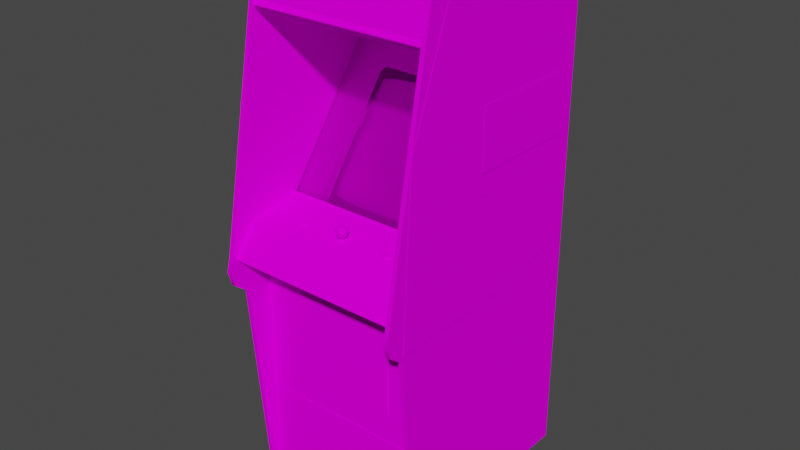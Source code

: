 # Source: bnj.blend  (saved by Blender 2.93.20; exported with 4.5.12 LTS)
import bpy
from mathutils import Matrix  # noqa: F401  (used for matrix-valued properties, if any)

bpy.ops.wm.read_factory_settings(use_empty=True)
scene = bpy.context.scene
scene.name = 'Scene'

# ---- images (referenced by path relative to the original .blend; pixels are not part of the script)
import os
ASSET_DIR = os.environ.get("B2B_ASSET_DIR", "")  # directory of the original .blend (textures are referenced by path, not embedded)
HERE = os.path.dirname(os.path.abspath(__file__))  # packed textures are extracted next to this script under _unpacked/

def load_image(name, relpath, width, height, colorspace="sRGB"):
    """Load a texture the original file referenced (path relative to the .blend, or extracted next to this script)."""
    p = next((c for c in (os.path.join(HERE, relpath), os.path.join(ASSET_DIR, relpath)) if relpath and os.path.exists(c)), "")
    if p:
        img = bpy.data.images.load(p, check_existing=True)
        img.name = name
    else:  # same state as the original file: an image datablock whose file is absent (Cycles renders it pink)
        img = bpy.data.images.new(name, width, height)
        img.source = "FILE"
        img.filepath = "//" + (relpath or name)
    img.colorspace_settings.name = colorspace
    return img
img_bnjmarqueemap_tiff = load_image('bnjmarqueemap.TIFF', 'bnjmarqueemap.TIFF', 1024, 1024, 'sRGB')
img_bnjsnapmap_tiff = load_image('bnjsnapmap.TIFF', 'bnjsnapmap.TIFF', 1024, 1024, 'sRGB')
img_bnjglassblackmap_tiff = load_image('bnjglassblackmap.TIFF', 'bnjglassblackmap.TIFF', 1024, 1024, 'sRGB')
img_bnjall_tiff = load_image('bnjall.TIFF', 'bnjall.TIFF', 1024, 1024, 'sRGB')
img_bnjlogomap_tiff = load_image('bnjlogomap.TIFF', 'bnjlogomap.TIFF', 1024, 1024, 'sRGB')

# ---- materials (node trees are filled in below, after node groups)
mat_bnjmarquee = bpy.data.materials.new('bnjmarquee')
mat_bnjmarquee.use_transparent_shadow = False
mat_bnjmarquee.roughness = 0.8807
mat_bnjmarquee.specular_intensity = 0.0
mat_bnjsnap = bpy.data.materials.new('bnjsnap')
mat_bnjsnap.use_transparent_shadow = False
mat_bnjsnap.roughness = 0.8807
mat_bnjsnap.specular_intensity = 0.0
mat_bnjglass = bpy.data.materials.new('bnjglass')
mat_bnjglass.use_transparent_shadow = False
mat_bnjglass.roughness = 0.8807
mat_bnjglass.specular_intensity = 0.0
mat_bnjall = bpy.data.materials.new('bnjall')
mat_bnjall.use_transparent_shadow = False
mat_bnjall.roughness = 0.8807
mat_bnjall.specular_intensity = 0.0
mat_bnjlogo = bpy.data.materials.new('bnjlogo')
mat_bnjlogo.use_transparent_shadow = False
mat_bnjlogo.roughness = 0.8807
mat_bnjlogo.specular_intensity = 0.0

# ---- node groups
ng_auto_smooth = bpy.data.node_groups.new('Auto Smooth', 'GeometryNodeTree')
_s = ng_auto_smooth.interface.new_socket(name='Geometry', in_out='OUTPUT', socket_type='NodeSocketGeometry')
_s = ng_auto_smooth.interface.new_socket(name='Geometry', in_out='INPUT', socket_type='NodeSocketGeometry')
_s = ng_auto_smooth.interface.new_socket(name='Angle', in_out='INPUT', socket_type='NodeSocketFloat')
_s.subtype = 'ANGLE'
_s.min_value = 0.0
_s.max_value = 3.142
ng_auto_smooth.is_modifier = True
_N = ng_auto_smooth.nodes; _L = ng_auto_smooth.links
n0 = _N.new('NodeGroupOutput'); n0.name = 'Group Output'; n0.location = (480, -100)
n1 = _N.new('NodeGroupInput'); n1.name = 'Group Input'; n1.location = (-420, -300)
n2 = _N.new('NodeGroupInput'); n2.name = 'Group Input.001'; n2.location = (-60, -100)
n3 = _N.new('GeometryNodeSetShadeSmooth'); n3.name = 'Set Shade Smooth'; n3.location = (120, -100)
n3.domain = 'EDGE'
n4 = _N.new('GeometryNodeSetShadeSmooth'); n4.name = 'Set Shade Smooth.001'; n4.location = (300, -100)
n5 = _N.new('GeometryNodeInputMeshEdgeAngle'); n5.name = 'Edge Angle'; n5.location = (-420, -220)
n6 = _N.new('GeometryNodeInputEdgeSmooth'); n6.name = 'Is Edge Smooth'; n6.location = (-60, -160)
n7 = _N.new('GeometryNodeInputShadeSmooth'); n7.name = 'Is Face Smooth'; n7.location = (-240, -340)
n8 = _N.new('FunctionNodeBooleanMath'); n8.name = 'Boolean Math'; n8.location = (-60, -220)
n9 = _N.new('FunctionNodeCompare'); n9.name = 'Compare'; n9.location = (-240, -180)
n9.operation = 'LESS_EQUAL'
_L.new(n5.outputs[0], n9.inputs[0])
_L.new(n4.outputs[0], n0.inputs[0])
_L.new(n1.outputs[1], n9.inputs[1])
_L.new(n9.outputs[0], n8.inputs[0])
_L.new(n7.outputs[0], n8.inputs[1])
_L.new(n2.outputs[0], n3.inputs[0])
_L.new(n6.outputs[0], n3.inputs[1])
_L.new(n3.outputs[0], n4.inputs[0])
_L.new(n8.outputs[0], n3.inputs[2])
n0.is_active_output = True

# ---- material node trees
mat_bnjmarquee.use_nodes = True; mat_bnjmarquee.node_tree.nodes.clear()
_N = mat_bnjmarquee.node_tree.nodes; _L = mat_bnjmarquee.node_tree.links
n0 = _N.new('ShaderNodeBsdfPrincipled'); n0.name = 'Principled BSDF'; n0.location = (10, 300)
n0.distribution = 'GGX'
n0.subsurface_method = 'BURLEY'
n0.inputs[2].default_value = 0.8807
n0.inputs[3].default_value = 1.45
n0.inputs[13].default_value = 0.0
n0.inputs[27].default_value = (0.0, 0.0, 0.0, 1.0)
n0.inputs[28].default_value = 1.0
n1 = _N.new('ShaderNodeOutputMaterial'); n1.name = 'Material Output'; n1.location = (300, 300)
n2 = _N.new('ShaderNodeTexImage'); n2.name = 'Image Texture'; n2.location = (-300, 600)
n2.image = img_bnjmarqueemap_tiff
_L.new(n0.outputs[0], n1.inputs[0])
_L.new(n2.outputs[0], n0.inputs[0])
n1.is_active_output = True
mat_bnjsnap.use_nodes = True; mat_bnjsnap.node_tree.nodes.clear()
_N = mat_bnjsnap.node_tree.nodes; _L = mat_bnjsnap.node_tree.links
n0 = _N.new('ShaderNodeBsdfPrincipled'); n0.name = 'Principled BSDF'; n0.location = (10, 300)
n0.distribution = 'GGX'
n0.subsurface_method = 'BURLEY'
n0.inputs[2].default_value = 0.8807
n0.inputs[3].default_value = 1.45
n0.inputs[13].default_value = 0.0
n0.inputs[27].default_value = (0.0, 0.0, 0.0, 1.0)
n0.inputs[28].default_value = 1.0
n1 = _N.new('ShaderNodeOutputMaterial'); n1.name = 'Material Output'; n1.location = (300, 300)
n2 = _N.new('ShaderNodeTexImage'); n2.name = 'Image Texture'; n2.location = (-300, 600)
n2.image = img_bnjsnapmap_tiff
_L.new(n0.outputs[0], n1.inputs[0])
_L.new(n2.outputs[0], n0.inputs[0])
n1.is_active_output = True
mat_bnjglass.use_nodes = True; mat_bnjglass.node_tree.nodes.clear()
_N = mat_bnjglass.node_tree.nodes; _L = mat_bnjglass.node_tree.links
n0 = _N.new('ShaderNodeBsdfPrincipled'); n0.name = 'Principled BSDF'; n0.location = (10, 300)
n0.distribution = 'GGX'
n0.subsurface_method = 'BURLEY'
n0.inputs[2].default_value = 0.8807
n0.inputs[3].default_value = 1.45
n0.inputs[4].default_value = 0.2
n0.inputs[13].default_value = 0.0
n0.inputs[27].default_value = (0.0, 0.0, 0.0, 1.0)
n0.inputs[28].default_value = 1.0
n1 = _N.new('ShaderNodeOutputMaterial'); n1.name = 'Material Output'; n1.location = (300, 300)
n2 = _N.new('ShaderNodeTexImage'); n2.name = 'Image Texture'; n2.location = (-300, 600)
n2.image = img_bnjglassblackmap_tiff
_L.new(n0.outputs[0], n1.inputs[0])
_L.new(n2.outputs[0], n0.inputs[0])
n1.is_active_output = True
mat_bnjall.use_nodes = True; mat_bnjall.node_tree.nodes.clear()
_N = mat_bnjall.node_tree.nodes; _L = mat_bnjall.node_tree.links
n0 = _N.new('ShaderNodeBsdfPrincipled'); n0.name = 'Principled BSDF'; n0.location = (10, 300)
n0.distribution = 'GGX'
n0.subsurface_method = 'BURLEY'
n0.inputs[2].default_value = 0.8807
n0.inputs[3].default_value = 1.45
n0.inputs[13].default_value = 0.0
n0.inputs[27].default_value = (0.0, 0.0, 0.0, 1.0)
n0.inputs[28].default_value = 1.0
n1 = _N.new('ShaderNodeOutputMaterial'); n1.name = 'Material Output'; n1.location = (300, 300)
n2 = _N.new('ShaderNodeTexImage'); n2.name = 'Image Texture'; n2.location = (-300, 600)
n2.image = img_bnjall_tiff
_L.new(n0.outputs[0], n1.inputs[0])
_L.new(n2.outputs[0], n0.inputs[0])
n1.is_active_output = True
mat_bnjlogo.use_nodes = True; mat_bnjlogo.node_tree.nodes.clear()
_N = mat_bnjlogo.node_tree.nodes; _L = mat_bnjlogo.node_tree.links
n0 = _N.new('ShaderNodeBsdfPrincipled'); n0.name = 'Principled BSDF'; n0.location = (10, 300)
n0.distribution = 'GGX'
n0.subsurface_method = 'BURLEY'
n0.inputs[2].default_value = 0.8807
n0.inputs[3].default_value = 1.45
n0.inputs[13].default_value = 0.0
n0.inputs[27].default_value = (0.0, 0.0, 0.0, 1.0)
n0.inputs[28].default_value = 1.0
n1 = _N.new('ShaderNodeOutputMaterial'); n1.name = 'Material Output'; n1.location = (300, 300)
n2 = _N.new('ShaderNodeTexImage'); n2.name = 'Image Texture'; n2.location = (-300, 600)
n2.image = img_bnjlogomap_tiff
_L.new(n0.outputs[0], n1.inputs[0])
_L.new(n2.outputs[0], n0.inputs[0])
n1.is_active_output = True

# ---- world
world_world = bpy.data.worlds.new('World'); scene.world = world_world
world_world.use_nodes = True; world_world.node_tree.nodes.clear()
_N = world_world.node_tree.nodes; _L = world_world.node_tree.links
n0 = _N.new('ShaderNodeOutputWorld'); n0.name = 'World Output'; n0.location = (300, 300)
n1 = _N.new('ShaderNodeBackground'); n1.name = 'Background'; n1.location = (10, 300)
n1.inputs[0].default_value = (0.05088, 0.05088, 0.05088, 1.0)
_L.new(n1.outputs[0], n0.inputs[0])
n0.is_active_output = True
world_world.color = (0.05088, 0.05088, 0.05088)
world_world.use_sun_shadow = False
world_world.sun_shadow_jitter_overblur = 0.0

# ---- meshes
me_bnj = bpy.data.meshes.new('bnj')
me_bnj.from_pydata([(0.2452, 0.585, 0.06953), (0.2452, 0.7606, 0.03122), (-0.362, 0.585, 0.06953), (-0.362, 0.7606, 0.03122), (-0.06168, 0.1393, -0.1791), (-0.1704, 0.1366, -0.1815), (-0.1692, 0.0306, -0.1084), (-0.06167, 0.03099, -0.106), (0.04624, 0.2347, -0.2608), (-0.06167, 0.2374, -0.2605), (-0.1692, 0.2347, -0.2608), (0.04624, 0.0306, -0.1084), (0.04741, 0.1366, -0.1815), (0.1139, 0.133, -0.1842), (0.1111, 0.23, -0.2608), (0.0435, 0.2922, -0.3101), (-0.06167, 0.2957, -0.3117), (-0.1665, 0.2922, -0.3101), (-0.06167, -0.03704, -0.06262), (-0.2255, 0.2836, -0.3046), (-0.2341, 0.23, -0.2608), (-0.2255, -0.02766, -0.072), (-0.2368, 0.133, -0.1842), (-0.2341, 0.03099, -0.1119), (0.1025, 0.2836, -0.3046), (0.1139, 0.1326, -0.1846), (0.1111, 0.0306, -0.1123), (0.0435, -0.03508, -0.06536), (-0.06167, -0.03743, -0.06301), (-0.1665, -0.03548, -0.06536), (0.0435, -0.03548, -0.06536), (-0.1665, -0.03508, -0.06536), (-0.2255, -0.02805, -0.072), (0.1111, 0.03099, -0.1119), (0.1025, -0.02805, -0.072), (0.1111, 0.2296, -0.2612), (0.1025, -0.02766, -0.072), (0.1025, 0.2832, -0.305), (0.2437, -0.06011, -0.01922), (-0.3663, 0.454, -0.3946), (-0.3663, -0.06011, -0.01922), (0.2437, 0.454, -0.3946), (0.2437, 0.4482, -0.3977), (0.0998, 0.3219, -0.3054), (0.1107, 0.309, -0.296), (-0.2321, 0.2077, -0.2221), (-0.2329, 0.309, -0.296), (-0.3663, -0.06597, -0.02235), (0.1115, 0.1803, -0.2022), (0.1096, 0.1323, -0.167), (-0.22, 0.3234, -0.3066), (-0.3663, 0.4482, -0.3977), (-0.2321, -0.05854, -0.02782), (0.2437, -0.06597, -0.02235), (0.1033, 0.1639, -0.1901), (-0.2306, 0.1475, -0.178), (-0.2216, 0.1714, -0.1956), (-0.2224, 0.2062, -0.221), (0.2593, 0.6648, -0.6135), (0.2593, -0.3092, 0.1911), (0.2445, -1.031, 0.1301), (-0.3749, 0.6648, -0.6135), (-0.3749, -0.3092, 0.1911), (-0.36, 0.6648, -0.6135), (-0.36, -0.3092, 0.1911), (-0.376, 0.6214, -0.5678), (-0.376, -0.2826, -0.2616), (-0.376, 0.3031, 0.1567), (0.2613, 0.6214, -0.5678), (0.2613, -0.2826, -0.2616), (0.2613, 0.3031, 0.1567), (0.2476, 0.7793, 0.03122), (-0.376, -0.283, 0.1884), (0.2613, -0.283, 0.1884), (0.2445, -1.033, -0.6135), (-0.36, 0.7922, 0.04959), (0.2468, 0.4435, -0.4008), (-0.3631, 0.5659, 0.09065), (-0.3631, 0.4435, -0.4008), (-0.3623, 0.7473, 0.02848), (0.248, -1.033, 0.1028), (-0.362, -0.2482, 0.1028), (-0.362, -1.033, 0.1028), (0.248, -0.2482, 0.1028), (0.2476, 0.7473, 0.02848), (-0.3561, -0.6951, 0.1051), (-0.3561, -1.023, 0.1051), (0.2429, -0.6951, 0.1051), (0.2429, -1.023, 0.1051), (0.1311, -0.6005, 0.1079), (0.1311, -0.2986, 0.1079), (-0.2364, -0.6005, 0.1079), (-0.2364, -0.2986, 0.1079), (0.248, -0.07106, 0.161), (-0.362, -0.07106, 0.161), (0.248, -0.2552, 0.1039), (0.248, -0.1774, 0.231), (-0.362, -0.2552, 0.1039), (0.1096, -0.05854, -0.02782), (-0.376, 0.6957, 0.009322), (0.2613, 0.6957, 0.009322), (0.1061, -0.05424, 0.08283), (0.1323, 0.08182, -0.1271), (0.1323, -0.04721, -0.0329), (0.2308, 0.08182, -0.1271), (-0.3494, 0.08182, -0.1271), (-0.3494, -0.04721, -0.0329), (-0.2509, 0.08182, -0.1271), (0.2308, -0.04721, -0.0329), (-0.2509, -0.04721, -0.0329), (-0.2185, -0.05424, 0.08283), (-0.2134, -0.0562, 0.09729), (0.2445, 0.7786, 0.06602), (0.2593, -0.1731, 0.2467), (0.2593, 0.7786, 0.06602), (-0.05034, -0.01084, 0.09925), (-0.05034, -0.01397, 0.08635), (-0.05034, -0.04877, 0.1016), (-0.03704, -0.04642, 0.1008), (-0.03704, -0.04017, 0.1106), (-0.03704, -0.01593, 0.08752), (-0.06167, -0.04134, 0.09143), (-0.05034, -0.04721, 0.0883), (0.1432, -0.04721, 0.02418), (0.1639, -0.04877, 0.03591), (-0.376, -0.2216, -0.5697), (0.2613, -0.2216, -0.5697), (0.1667, -0.04799, 0.02809), (-0.362, -0.1774, 0.231), (0.1061, -0.05854, 0.09065), (0.1057, -0.05815, 0.08635), (0.09941, -0.06128, 0.08596), (0.1659, -0.05151, 0.032), (0.1639, -0.0519, 0.03552), (0.1682, -0.05542, 0.03865), (-0.3749, -0.2149, 0.2576), (0.2445, -0.2149, 0.2576), (0.2445, -0.2924, 0.2076), (0.2593, -0.2924, 0.2076), (-0.05034, -0.02453, 0.07853), (-0.03704, -0.03665, 0.08126), (-0.05034, -0.03782, 0.07931), (-0.03704, -0.04525, 0.08947), (-0.05034, -0.04173, 0.1125), (-0.03704, -0.02883, 0.1141), (-0.05034, -0.02883, 0.1165), (-0.06167, -0.03743, 0.1071), (-0.06167, -0.02922, 0.1094), (0.2097, -0.04994, 0.02027), (0.1154, -0.05346, 0.07501), (0.1197, -0.05346, 0.07501), (0.1197, -0.05659, 0.07462), (0.2476, 0.6538, -0.5955), (-0.3623, -1.031, -0.5955), (-0.3623, 0.6538, -0.5955), (0.2476, -1.031, -0.5955), (0.2468, 0.5823, 0.09886), (-0.3631, 0.596, 0.08517), (-0.3631, 0.5823, 0.09886), (0.1342, -0.0605, 0.08009), (0.1311, -0.05972, 0.07462), (0.1268, -0.05737, 0.07892), (0.1264, -0.06324, 0.1016), (0.1311, -0.06284, 0.09729), (0.1268, -0.05933, 0.09417), (-0.03704, -0.01319, 0.09886), (-0.03704, -0.01827, 0.1094), (0.187, -0.05268, 0.01597), (0.1839, -0.05346, 0.02144), (0.1893, -0.05033, 0.02379), (0.1983, -0.05268, 0.03943), (0.1944, -0.05229, 0.03786), (0.1917, -0.0562, 0.04256), (0.1037, -0.06284, 0.09729), (0.1084, -0.06324, 0.1016), (0.1115, -0.05933, 0.0969), (0.1237, -0.05933, 0.0969), (-0.3749, -0.2646, 0.2435), (0.2445, -0.2646, 0.2435), (0.2593, -1.031, 0.1301), (-0.2165, -0.05581, 0.09456), (-0.2165, -0.05933, 0.09417), (-0.1981, -0.06324, 0.1016), (-0.1934, -0.06284, 0.09729), (-0.1981, -0.05933, 0.09417), (-0.2251, -0.06128, 0.08596), (-0.2243, -0.06206, 0.09221), (-0.2185, -0.05854, 0.09065), (-0.2102, -0.05893, 0.06836), (-0.2161, -0.05933, 0.07071), (-0.2134, -0.05698, 0.07618), (0.2593, 0.7922, 0.04959), (0.2445, 0.7922, 0.04959), (-0.36, -0.1731, 0.2467), (-0.36, 0.7786, 0.06602), (0.1487, -0.04916, 0.03865), (0.1455, -0.0562, 0.04256), (0.1514, -0.0562, 0.0449), (0.1526, -0.05268, 0.03943), (-0.3623, 0.6327, -0.5689), (-0.2095, -0.05659, 0.07462), (-0.2013, -0.05698, 0.07618), (-0.1981, -0.05737, 0.07892), (-0.1934, -0.05972, 0.07462), (0.2468, 0.596, 0.08517), (-0.06167, -0.01945, 0.08987), (-0.06167, -0.02648, 0.08478), (-0.06167, -0.03508, 0.08517), (0.1714, -0.05346, 0.02144), (0.1682, -0.05268, 0.01597), (0.1639, -0.04994, 0.02027), (0.1565, -0.04955, 0.01597), (0.1604, -0.04955, 0.01753), (0.1635, -0.05229, 0.01206), (0.1377, -0.05346, 0.02144), (0.1366, -0.05424, 0.02731), (0.1424, -0.05112, 0.0277), (0.1455, -0.0519, 0.03552), (0.1432, -0.05151, 0.032), (0.1377, -0.05502, 0.03356), (-0.3749, -0.1731, 0.2467), (-0.36, -0.2149, 0.2576), (0.2593, -0.2646, 0.2435), (0.2593, -0.2149, 0.2576), (0.1432, -0.05033, 0.02379), (0.1455, -0.04994, 0.02027), (0.1409, -0.05268, 0.01597), (0.1577, -0.0519, 0.009713), (0.1514, -0.0519, 0.009713), (0.1526, -0.04955, 0.01597), (0.2097, -0.0519, 0.03552), (0.2065, -0.05229, 0.03786), (0.2097, -0.0562, 0.04256), (0.1975, -0.0562, 0.0449), (-0.1895, -0.06128, 0.08596), (-0.1903, -0.0605, 0.08009), (-0.1962, -0.05776, 0.08244), (-0.1962, -0.05854, 0.09065), (0.2476, 0.7578, 0.04959), (0.1913, -0.04994, 0.02027), (0.2038, -0.0519, 0.009713), (0.1975, -0.0519, 0.009713), (0.1983, -0.04955, 0.01597), (-0.3623, 0.7578, 0.04959), (0.1037, -0.05972, 0.07462), (0.1006, -0.0605, 0.08009), (0.1061, -0.05776, 0.08244), (0.1084, -0.05737, 0.07892), (0.1115, -0.05698, 0.07618), (0.1084, -0.05933, 0.07071), (-0.2052, -0.05972, 0.09808), (-0.2095, -0.05972, 0.09808), (-0.2102, -0.06363, 0.1036), (0.2144, -0.05542, 0.03865), (0.2175, -0.05502, 0.03356), (0.212, -0.05151, 0.032), (0.212, -0.05033, 0.02379), (0.2124, -0.05112, 0.0277), (0.2187, -0.05424, 0.02731), (0.1197, -0.05972, 0.09808), (0.1154, -0.05972, 0.09808), (0.1143, -0.06363, 0.1036), (0.1115, -0.0562, 0.09729), (0.2476, 0.6327, -0.5689), (0.1913, -0.0519, 0.03552), (0.1893, -0.05151, 0.032), (0.1839, -0.05502, 0.03356), (0.1944, -0.04916, 0.03865), (0.2445, 0.6648, -0.6135), (-0.3749, -1.033, -0.6135), (-0.2185, -0.05776, 0.08244), (-0.2165, -0.05737, 0.07892), (-0.2212, -0.05972, 0.07462), (-0.2185, -0.05542, 0.09104), (-0.06167, -0.0214, 0.1063), (-0.05034, -0.01671, 0.111), (-0.1981, -0.05933, 0.07071), (-0.204, -0.05893, 0.06836), (-0.2052, -0.05659, 0.07462), (-0.06167, -0.04212, 0.1), (0.1827, -0.05424, 0.02731), (0.1635, -0.0562, 0.04256), (0.1604, -0.05229, 0.03786), (0.1565, -0.05268, 0.03943), (0.1577, -0.0562, 0.0449), (0.2613, 0.6714, -0.5541), (-0.376, 0.6714, -0.5541), (-0.36, -1.033, -0.6135), (-0.36, -1.031, 0.1301), (-0.3749, -1.031, 0.1301), (0.1287, -0.05776, 0.08244), (0.1295, -0.05502, 0.08674), (-0.05073, -0.0777, 0.09143), (-0.04877, -0.04799, 0.09808), (-0.05073, -0.0476, 0.09495), (-0.04486, -0.07731, 0.08791), (-0.04877, -0.04721, 0.09143), (-0.04486, -0.04721, 0.09143), (-0.04877, -0.07731, 0.08791), (-0.04486, -0.07809, 0.09456), (-0.04291, -0.0777, 0.09143), (-0.04291, -0.0476, 0.09495), (0.2026, -0.04955, 0.01597), (0.2175, -0.05346, 0.02144), (0.2144, -0.05268, 0.01597), (0.2468, 0.5659, 0.09065), (-0.3749, 0.7922, 0.04959), (-0.3749, 0.7786, 0.06602), (0.2593, -1.033, -0.6135), (-0.36, -0.2646, 0.2435), (0.1205, -0.05893, 0.06836), (0.1143, -0.05893, 0.06836), (0.1154, -0.05659, 0.07462), (0.1237, -0.05698, 0.07618), (0.1264, -0.05933, 0.07071), (0.1268, -0.05581, 0.09456), (-0.2212, -0.06284, 0.09729), (-0.2161, -0.06324, 0.1016), (-0.2134, -0.05933, 0.0969), (0.2476, 0.7739, 0.05507), (-0.3623, 0.7793, 0.03122), (0.248, -0.05033, -0.002407), (-0.362, -0.03743, -0.02548), (-0.362, -0.05033, -0.002407), (0.1432, -0.04838, 0.03239), (-0.03704, -0.02492, 0.08048), (0.1197, -0.05659, 0.09847), (0.212, -0.04838, 0.03239), (0.2097, -0.04877, 0.03591), (0.212, -0.04721, 0.02418), (0.1455, -0.04681, 0.02066), (0.1487, -0.04955, 0.01753), (0.1565, -0.04642, 0.01636), (0.1659, -0.05033, 0.02379), (0.1714, -0.05502, 0.03356), (0.1725, -0.05424, 0.02731), (0.1667, -0.05112, 0.0277), (0.1409, -0.05542, 0.03865), (-0.204, -0.06363, 0.1036), (0.1455, -0.05229, 0.01206), (-0.2243, -0.0605, 0.08009), (0.2038, -0.0562, 0.0449), (0.1205, -0.06363, 0.1036), (0.1006, -0.06206, 0.09221), (0.1342, -0.06206, 0.09221), (0.1354, -0.06128, 0.08596), (0.1295, -0.05815, 0.08635), (0.1061, -0.05542, 0.09104), (0.1084, -0.05581, 0.09456), (0.1084, -0.05933, 0.09417), (0.1944, -0.04642, 0.01792), (0.1944, -0.04955, 0.01753), (-0.2052, -0.05659, 0.09847), (-0.1981, -0.05581, 0.09456), (-0.2013, -0.05933, 0.0969), (-0.04486, -0.04799, 0.09808), (0.1604, -0.04916, 0.03865), (0.1455, -0.04877, 0.03591), (-0.2095, -0.05346, 0.07501), (-0.2052, -0.05346, 0.07501), (0.1893, -0.04721, 0.02418), (0.1893, -0.04838, 0.03239), (0.1886, -0.04799, 0.02809), (0.1886, -0.05112, 0.0277), (0.248, -0.03743, -0.02548), (-0.3623, 0.7739, 0.05507), (-0.2134, -0.05346, 0.07657), (-0.06167, -0.01749, 0.09847), (-0.2192, -0.05502, 0.08674), (0.1639, -0.04681, 0.02066), (0.1604, -0.04642, 0.01792), (-0.02727, -0.03, 0.0969), (-0.1954, -0.05815, 0.08635), (0.1487, -0.05229, 0.03786), (0.2065, -0.04955, 0.01753), (0.1287, -0.05854, 0.09065), (0.1237, -0.0562, 0.09729), (0.1487, -0.04642, 0.01792), (0.2026, -0.04642, 0.01636), (-0.2165, -0.05385, 0.07931), (0.1268, -0.05385, 0.07931), (0.1287, -0.05424, 0.08283), (0.2065, -0.04916, 0.03865), (0.2026, -0.04916, 0.03982), (0.2026, -0.05268, 0.03943), (0.2097, -0.04681, 0.02066), (0.2124, -0.04799, 0.02809), (-0.1954, -0.05502, 0.08674), (0.1115, -0.05346, 0.07657), (-0.2095, -0.05659, 0.09847), (-0.04877, -0.07809, 0.09456), (-0.06637, -0.03, 0.0969), (0.2097, -0.05229, 0.01206), (-0.1903, -0.06206, 0.09221), (0.187, -0.05542, 0.03865), (0.1917, -0.05229, 0.01206), (0.2445, -0.1731, 0.2467), (-0.36, -0.2924, 0.2076), (-0.3749, -0.2924, 0.2076), (-0.2192, -0.05815, 0.08635), (0.2445, -0.3092, 0.1911), (0.1659, -0.04721, 0.02418), (0.1565, -0.04916, 0.03982), (0.1057, -0.05502, 0.08674), (-0.1981, -0.05385, 0.07931), (0.1913, -0.04681, 0.02066), (0.2065, -0.04642, 0.01792), (0.1237, -0.05346, 0.07657), (-0.2013, -0.0562, 0.09729), (0.1526, -0.04642, 0.01636), (-0.1962, -0.05542, 0.09104), (0.1287, -0.05542, 0.09104), (0.1913, -0.04877, 0.03591), (0.1983, -0.04642, 0.01636), (0.1659, -0.04838, 0.03239), (0.1154, -0.05659, 0.09847), (0.1526, -0.04916, 0.03982), (0.1424, -0.04799, 0.02809), (0.1983, -0.04916, 0.03982), (-0.2013, -0.05346, 0.07657), (-0.1962, -0.05424, 0.08283), (0.1084, -0.05385, 0.07931), (0.2452, 0.585, 0.08439), (0.2452, 0.7606, 0.04608), (-0.362, 0.585, 0.08439), (-0.362, 0.7606, 0.04608), (0.2632, 0.1514, -0.5545), (0.2632, 0.3582, -0.1584), (0.2632, 0.1514, -0.1584), (0.2632, 0.3582, -0.5545), (-0.3772, 0.1514, -0.5545), (-0.3772, 0.3582, -0.1584), (-0.3772, 0.3582, -0.5545), (-0.3772, 0.1514, -0.1584)], [], [(63, 287, 269, 61), (190, 271, 379, 366), (9, 10, 5, 4), (291, 411, 375, 346), (6, 7, 4, 5), (139, 325, 140, 141), (142, 122, 141, 140), (10, 9, 16, 17), (377, 409, 229, 331), (164, 375, 411, 315), (184, 354, 182, 183), (8, 14, 24, 15), (31, 18, 7, 6), (14, 8, 12, 13), (11, 33, 13, 12), (172, 233, 170, 171), (33, 11, 27, 36), (356, 402, 283, 282), (349, 129, 343, 173), (27, 18, 28), (29, 28, 18), (31, 21, 32, 29), (28, 30, 27), (18, 31, 29), (212, 210, 209, 213), (34, 26, 33), (25, 35, 14, 13), (33, 36, 34), (263, 84, 79, 199), (42, 43, 44), (45, 46, 47), (48, 49, 42), (50, 42, 51), (52, 47, 53), (48, 42, 44), (48, 54, 49), (52, 55, 47), (56, 57, 45), (50, 43, 42), (55, 56, 47), (56, 45, 47), (46, 51, 47), (46, 50, 51), (49, 53, 42), (58, 59, 179), (268, 60, 400), (61, 289, 62), (63, 64, 288), (58, 308, 74, 268), (66, 72, 67), (69, 73, 70), (63, 288, 287), (61, 269, 289), (268, 74, 60), (58, 179, 308), (192, 268, 400), (191, 59, 58), (306, 61, 62), (75, 64, 63), (155, 263, 199, 153), (400, 60, 179, 59), (278, 200, 358, 359), (430, 433, 431, 432), (94, 128, 96, 93), (38, 41, 39, 40), (194, 75, 306, 307), (49, 98, 53), (98, 52, 53), (65, 67, 99), (68, 70, 100), (236, 372, 234, 235), (60, 74, 308, 179), (413, 378, 302, 242), (360, 267, 328, 378), (378, 328, 386), (193, 64, 194), (220, 307, 62), (396, 112, 400), (113, 59, 114), (260, 175, 174, 261), (359, 419, 201, 278), (220, 135, 221, 193), (275, 166, 165, 115), (257, 255, 254, 258), (68, 126, 69, 70), (332, 124, 127), (206, 139, 141, 207), (271, 190, 189, 272), (219, 337, 217, 218), (309, 397, 221), (177, 135, 398), (178, 136, 137), (222, 138, 223), (143, 119, 144, 145), (371, 142, 140), (166, 275, 145, 144), (391, 146, 147), (351, 239, 405, 350), (352, 389, 251, 250), (383, 418, 170, 384), (236, 202, 404, 420), (148, 256, 303, 304), (246, 247, 244, 245), (371, 120, 165), (417, 123, 224, 216), (332, 123, 195, 124), (275, 274, 147, 145), (161, 290, 159, 160), (355, 293, 390, 299), (93, 321, 323, 94), (398, 62, 64, 397), (75, 63, 61, 306), (315, 376, 176, 164), (175, 349, 173, 174), (372, 237, 393, 234), (314, 310, 151, 313), (3, 2, 0, 1), (151, 312, 149, 150), (135, 177, 309, 221), (114, 191, 192, 112), (359, 110, 111, 353), (20, 10, 17, 19), (128, 97, 95, 96), (249, 244, 247, 248), (391, 367, 205), (21, 31, 6, 23), (169, 239, 167, 168), (164, 176, 162, 163), (333, 336, 335, 208), (255, 230, 253, 254), (136, 178, 222, 223), (152, 155, 153, 154), (228, 339, 331, 229), (248, 312, 311, 249), (373, 217, 337, 196), (399, 270, 340, 185), (186, 316, 181, 187), (371, 166, 144), (371, 119, 118), (191, 58, 268, 192), (200, 278, 277, 188), (351, 242, 241, 395), (13, 33, 26, 25), (242, 302, 240, 241), (183, 393, 237, 184), (318, 181, 316, 317), (252, 338, 250, 251), (101, 347, 262), (18, 27, 11, 7), (282, 133, 124, 356), (134, 334, 132, 133), (321, 364, 322, 323), (62, 289, 288, 64), (202, 236, 235, 203), (110, 273, 111), (117, 279, 121, 122), (203, 276, 201, 202), (171, 264, 394, 172), (346, 375, 344, 345), (115, 367, 274, 275), (231, 384, 341, 232), (10, 20, 22, 5), (68, 100, 285), (65, 99, 286), (76, 305, 77, 78), (365, 243, 238, 319), (137, 400, 59, 138), (150, 315, 291), (301, 355, 299, 300), (380, 381, 290, 161), (292, 390, 293, 294), (210, 212, 370, 369), (226, 214, 224, 225), (156, 204, 157, 158), (391, 206, 207), (391, 121, 279), (112, 192, 400), (319, 71, 320, 365), (307, 306, 62), (396, 136, 223, 113), (187, 399, 185, 186), (139, 206, 205, 116), (101, 421, 247, 246), (180, 273, 187, 181), (304, 392, 374, 148), (66, 67, 65, 125), (80, 83, 81, 82), (123, 324, 195), (385, 329, 256, 148), (371, 325, 120), (122, 142, 118, 117), (71, 152, 154, 320), (114, 59, 191), (194, 64, 75), (330, 377, 331, 225), (325, 139, 116, 120), (283, 198, 197, 284), (272, 340, 270, 271), (290, 346, 345, 159), (258, 303, 256, 257), (350, 413, 242, 351), (110, 379, 271, 270), (181, 318, 111, 180), (216, 218, 324, 417), (313, 161, 160, 314), (130, 246, 245, 131), (198, 373, 196, 197), (336, 132, 334, 335), (386, 327, 255, 257), (119, 143, 117, 118), (88, 87, 85, 86), (369, 401, 333, 210), (161, 313, 407, 380), (368, 110, 270, 399), (108, 104, 102, 103), (30, 34, 36, 27), (267, 412, 264, 171), (328, 382, 231, 230), (421, 388, 248, 247), (138, 222, 178, 137), (414, 124, 133, 132), (132, 336, 127, 414), (211, 229, 409, 332), (388, 149, 312, 248), (295, 298, 296, 297), (391, 274, 367), (410, 353, 184, 237), (360, 405, 239, 169), (123, 330, 225, 224), (230, 255, 327, 328), (347, 403, 130, 129), (371, 118, 142), (371, 144, 119), (371, 140, 325), (371, 165, 166), (12, 4, 7, 11), (384, 231, 382, 383), (412, 361, 265, 264), (381, 291, 346, 290), (302, 374, 392, 240), (378, 406, 374, 302), (418, 267, 171, 170), (225, 331, 339, 226), (237, 372, 387, 410), (115, 165, 120, 116), (353, 408, 354, 184), (4, 12, 8, 9), (389, 111, 318, 251), (332, 377, 123), (112, 396, 113, 114), (378, 350, 360), (359, 366, 110), (419, 404, 202, 201), (380, 150, 291), (267, 383, 328), (416, 195, 373, 198), (385, 378, 386), (273, 368, 399, 187), (359, 353, 387), (150, 388, 101), (111, 352, 353), (326, 415, 260, 259), (391, 147, 274), (391, 279, 146), (391, 205, 206), (391, 207, 121), (213, 227, 211, 212), (384, 170, 233, 341), (190, 200, 188, 189), (232, 253, 230, 231), (223, 138, 113), (289, 269, 287, 288), (221, 397, 193), (425, 424, 422, 423), (113, 138, 59), (92, 91, 89, 90), (193, 397, 64), (402, 416, 198, 283), (354, 250, 338, 182), (210, 333, 208, 209), (143, 146, 279, 117), (265, 363, 280, 266), (229, 211, 227, 228), (216, 224, 214, 215), (218, 216, 215, 219), (261, 342, 259, 260), (266, 394, 264, 265), (176, 259, 342, 162), (251, 318, 317, 252), (363, 169, 168, 280), (101, 262, 315, 150), (284, 281, 282, 283), (131, 343, 129, 130), (375, 164, 163, 344), (122, 121, 207, 141), (239, 351, 395, 167), (312, 151, 310, 311), (116, 205, 367, 115), (146, 143, 145, 147), (133, 282, 281, 134), (278, 201, 276, 277), (294, 296, 298, 292), (135, 220, 398), (136, 396, 137), (220, 62, 398), (396, 400, 137), (363, 265, 361, 362), (349, 175, 262, 348), (150, 407, 313, 151), (329, 386, 257, 256), (408, 352, 250, 354), (23, 6, 5, 22), (217, 373, 195, 357), (402, 356, 124), (101, 403, 347), (195, 402, 124), (360, 361, 267), (377, 330, 123), (369, 332, 127), (110, 368, 273), (262, 326, 315), (259, 176, 376, 326), (404, 359, 387), (350, 405, 360), (426, 429, 427, 428), (332, 370, 212, 211), (357, 324, 218, 217), (15, 16, 9, 8), (307, 220, 193, 194), (366, 358, 200, 190), (246, 130, 403, 101), (297, 301, 300, 295), (175, 260, 415, 262), (420, 387, 372, 236), (348, 347, 129, 349), (35, 37, 24, 14), (362, 360, 169, 363), (401, 127, 336, 333), (148, 374, 406, 385), (326, 376, 315), (385, 406, 378), (369, 370, 332), (380, 407, 150), (366, 379, 110), (352, 408, 353), (383, 382, 328), (347, 348, 262), (329, 385, 386), (332, 409, 377), (353, 410, 387), (315, 411, 291), (359, 358, 366), (361, 412, 267), (378, 413, 350), (124, 414, 127), (262, 415, 326), (195, 416, 402), (150, 149, 388), (324, 357, 195), (401, 369, 127), (123, 417, 324), (328, 327, 386), (267, 418, 383), (381, 380, 291), (273, 180, 111), (404, 419, 359), (420, 404, 387), (388, 421, 101), (111, 389, 352), (360, 362, 361), (109, 107, 105, 106), (305, 156, 158, 77), (397, 309, 177, 398)])
me_bnj.polygons.foreach_set('use_smooth', [True] * 373)
me_bnj.polygons.foreach_set('material_index', [3, 3, 1, 3, 1, 3, 3, 1, 3, 3, 3, 1, 1, 1, 1, 3, 1, 3, 3, 1, 1, 1, 1, 1, 3, 1, 1, 1, 3, 3, 3, 3, 3, 3, 3, 3, 3, 3, 3, 3, 3, 3, 3, 3, 3, 3, 3, 3, 3, 3, 3, 3, 3, 3, 3, 3, 3, 3, 3, 3, 3, 3, 4, 3, 2, 3, 3, 3, 3, 3, 3, 3, 3, 3, 3, 3, 3, 3, 3, 3, 3, 3, 3, 3, 3, 3, 3, 3, 3, 3, 3, 3, 3, 3, 3, 3, 3, 3, 3, 3, 3, 3, 3, 3, 3, 3, 3, 3, 3, 3, 3, 3, 3, 3, 3, 3, 0, 3, 3, 3, 3, 1, 3, 3, 3, 1, 3, 3, 3, 3, 3, 3, 3, 3, 3, 3, 3, 3, 3, 3, 3, 3, 1, 3, 3, 3, 3, 3, 1, 3, 3, 3, 3, 3, 3, 3, 3, 3, 3, 3, 3, 1, 3, 3, 3, 3, 3, 3, 3, 3, 3, 3, 3, 3, 3, 3, 3, 3, 3, 3, 3, 3, 3, 3, 3, 3, 3, 3, 3, 3, 3, 3, 3, 3, 3, 3, 3, 3, 3, 3, 3, 3, 3, 3, 3, 3, 3, 3, 3, 3, 3, 3, 3, 3, 3, 1, 3, 3, 3, 3, 3, 3, 3, 3, 3, 3, 3, 3, 3, 3, 3, 3, 3, 3, 3, 1, 3, 3, 3, 3, 3, 3, 3, 3, 3, 3, 1, 3, 3, 3, 3, 3, 3, 3, 3, 3, 3, 3, 3, 3, 3, 3, 3, 3, 3, 3, 3, 3, 3, 3, 3, 3, 3, 0, 3, 3, 3, 3, 3, 3, 3, 3, 3, 3, 3, 3, 3, 3, 3, 3, 3, 3, 3, 3, 3, 3, 3, 3, 3, 3, 3, 3, 3, 3, 3, 3, 3, 3, 3, 3, 3, 1, 3, 3, 3, 3, 3, 3, 3, 3, 3, 3, 3, 3, 4, 3, 3, 1, 3, 3, 3, 3, 3, 3, 3, 1, 3, 3, 3, 3, 3, 3, 3, 3, 3, 3, 3, 3, 3, 3, 3, 3, 3, 3, 3, 3, 3, 3, 3, 3, 3, 3, 3, 3, 3, 3, 3, 3, 3, 3, 3, 3, 3])
_uv = me_bnj.uv_layers.new(name='UVMap')
_uv.uv.foreach_set('vector', [0.62, 0.6367, 0.62, 0.6367, 0.62, 0.6367, 0.62, 0.6367, 0.9549, 0.5558, 0.9493, 0.5502, 0.9493, 0.5502, 0.9549, 0.5558, 0.5, 0.7791, 0.2237, 0.7763, 0.2209, 0.5, 0.5, 0.5, 0.9856, 0.5391, 0.9856, 0.5335, 0.9856, 0.5335, 0.9856, 0.5391, 0.2237, 0.2237, 0.5, 0.2209, 0.5, 0.5, 0.2209, 0.5, 0.7344, 0.5363, 0.7344, 0.5251, 0.74, 0.5251, 0.74, 0.5363, 0.7484, 0.5251, 0.7484, 0.5363, 0.74, 0.5363, 0.74, 0.5251, 0.2237, 0.7763, 0.5, 0.7791, 0.5, 0.9493, 0.2321, 0.9409, 0.8265, 0.5558, 0.8321, 0.5558, 0.8321, 0.5558, 0.8265, 0.5558, 0.98, 0.5251, 0.9856, 0.5335, 0.9856, 0.5335, 0.98, 0.5251, 0.98, 0.5251, 0.9772, 0.5223, 0.98, 0.514, 0.9884, 0.5195, 0.7763, 0.7763, 0.9409, 0.7679, 0.9186, 0.9186, 0.7679, 0.9409, 0.2321, 0.05905, 0.5, 0.05068, 0.5, 0.2209, 0.2237, 0.2237, 0.9409, 0.7679, 0.7763, 0.7763, 0.7791, 0.5, 0.9493, 0.5, 0.7763, 0.2237, 0.9409, 0.2321, 0.9493, 0.5, 0.7791, 0.5, 0.8851, 0.5112, 0.8935, 0.5084, 0.8963, 0.5167, 0.8879, 0.5195, 0.9409, 0.2321, 0.7763, 0.2237, 0.7679, 0.05905, 0.9186, 0.08138, 0.8461, 0.5223, 0.8405, 0.5195, 0.8405, 0.5195, 0.8461, 0.5223, 0.9493, 0.5251, 0.9465, 0.5335, 0.9354, 0.5279, 0.9409, 0.5195, 0.7679, 0.05905, 0.5, 0.05068, 0.5, 0.05068, 0.2321, 0.05905, 0.5, 0.05068, 0.5, 0.05068, 0.2321, 0.05905, 0.08138, 0.08138, 0.08138, 0.08138, 0.2321, 0.05905, 0.5, 0.05068, 0.7679, 0.05905, 0.7679, 0.05905, 0.5, 0.05068, 0.2321, 0.05905, 0.2321, 0.05905, 0.8461, 0.5558, 0.8516, 0.5502, 0.86, 0.5558, 0.8516, 0.5642, 0.9186, 0.08138, 0.9409, 0.2321, 0.9409, 0.2321, 0.9493, 0.5, 0.9409, 0.7679, 0.9409, 0.7679, 0.9493, 0.5, 0.9409, 0.2321, 0.9186, 0.08138, 0.9186, 0.08138, 0.673, 0.6033, 0.673, 0.6061, 0.673, 0.6061, 0.673, 0.6033, 0.9996, 0.9996, 0.8823, 0.8935, 0.8935, 0.8823, 0.6172, 0.7986, 0.6172, 0.8823, 0.5084, 0.5726, 0.8935, 0.7763, 0.8907, 0.7372, 0.9996, 0.9996, 0.6256, 0.8963, 0.9996, 0.9996, 0.5084, 0.9996, 0.6172, 0.5809, 0.5084, 0.5726, 0.9996, 0.5726, 0.8935, 0.7763, 0.9996, 0.9996, 0.8935, 0.8823, 0.8935, 0.7763, 0.8879, 0.7623, 0.8907, 0.7372, 0.6172, 0.5809, 0.6172, 0.7512, 0.5084, 0.5726, 0.6256, 0.7707, 0.6256, 0.7986, 0.6172, 0.7986, 0.6256, 0.8963, 0.8823, 0.8935, 0.9996, 0.9996, 0.6172, 0.7512, 0.6256, 0.7707, 0.5084, 0.5726, 0.6256, 0.7707, 0.6172, 0.7986, 0.5084, 0.5726, 0.6172, 0.8823, 0.5084, 0.9996, 0.5084, 0.5726, 0.6172, 0.8823, 0.6256, 0.8963, 0.5084, 0.9996, 0.8907, 0.7372, 0.9996, 0.5726, 0.9996, 0.9996, 0.6479, 0.5167, 0.5391, 0.4665, 0.5474, 0.4302, 0.62, 0.6507, 0.62, 0.6479, 0.62, 0.6479, 0.5474, 0.5056, 0.6033, 0.3409, 0.6088, 0.4107, 0.62, 0.6367, 0.62, 0.6367, 0.62, 0.6367, 0.62, 0.6507, 0.62, 0.6507, 0.62, 0.6507, 0.62, 0.6507, 0.207, 0.3102, 0.5, 0.3102, 0.4805, 0.7233, 0.000447, 0.000447, 0.000447, 0.000447, 0.000447, 0.000447, 0.62, 0.6367, 0.62, 0.6367, 0.62, 0.6367, 0.5474, 0.5056, 0.5474, 0.3409, 0.6033, 0.3409, 0.62, 0.6507, 0.62, 0.6507, 0.62, 0.6479, 0.6479, 0.5167, 0.5474, 0.4302, 0.6479, 0.4302, 0.62, 0.6479, 0.62, 0.6507, 0.62, 0.6479, 0.5586, 0.5251, 0.5391, 0.4665, 0.6479, 0.5167, 0.5977, 0.5167, 0.5474, 0.5056, 0.6088, 0.4107, 0.62, 0.6367, 0.62, 0.6367, 0.62, 0.6367, 0.673, 0.6061, 0.673, 0.6061, 0.673, 0.6061, 0.673, 0.6061, 0.62, 0.6507, 0.62, 0.6507, 0.62, 0.6507, 0.62, 0.6507, 0.9689, 0.5586, 0.9633, 0.5586, 0.9633, 0.5586, 0.9689, 0.5586, 0.000447, 0.000447, 0.9996, 0.000447, 0.9996, 0.9996, 0.000447, 0.9996, 0.874, 0.5, 0.7791, 0.5, 0.7791, 0.003238, 0.874, 0.003238, 0.000447, 0.000447, 0.9996, 0.000447, 0.9996, 0.9996, 0.000447, 0.9996, 0.62, 0.6367, 0.62, 0.6367, 0.62, 0.6367, 0.62, 0.6367, 0.8907, 0.7372, 0.8907, 0.5809, 0.9996, 0.5726, 0.8907, 0.5809, 0.6172, 0.5809, 0.9996, 0.5726, 0.006029, 0.9465, 0.4805, 0.7233, 0.3828, 0.9996, 0.000447, 0.000447, 0.000447, 0.000447, 0.000447, 0.000447, 0.9856, 0.5447, 0.9856, 0.5391, 0.9968, 0.5391, 0.994, 0.5474, 0.62, 0.6507, 0.62, 0.6507, 0.62, 0.6507, 0.62, 0.6507, 0.8963, 0.5558, 0.9019, 0.5558, 0.9019, 0.5558, 0.8963, 0.5558, 0.8795, 0.5447, 0.8879, 0.5195, 0.9158, 0.5251, 0.9019, 0.5558, 0.9019, 0.5558, 0.9158, 0.5251, 0.9186, 0.5363, 0.62, 0.6367, 0.62, 0.6367, 0.62, 0.6367, 0.6116, 0.4246, 0.5977, 0.5167, 0.6088, 0.4107, 0.62, 0.6479, 0.62, 0.6479, 0.62, 0.6479, 0.5335, 0.4749, 0.5391, 0.4665, 0.5558, 0.5223, 0.9633, 0.5195, 0.9549, 0.5223, 0.9493, 0.514, 0.9605, 0.5112, 0.9689, 0.5586, 0.9772, 0.5558, 0.9772, 0.5558, 0.9689, 0.5586, 0.62, 0.6367, 0.62, 0.6367, 0.62, 0.6367, 0.62, 0.6367, 0.7735, 0.5363, 0.7735, 0.5251, 0.7791, 0.5251, 0.7791, 0.5363, 0.9186, 0.5363, 0.9186, 0.5307, 0.927, 0.5279, 0.9298, 0.5363, 0.000447, 0.000447, 0.000447, 0.000447, 0.000447, 0.000447, 0.000447, 0.000447, 0.8405, 0.5558, 0.8516, 0.5251, 0.8572, 0.5391, 0.7344, 0.5474, 0.7344, 0.5363, 0.74, 0.5363, 0.74, 0.5474, 0.9493, 0.5502, 0.9549, 0.5558, 0.9493, 0.5642, 0.9409, 0.5586, 0.807, 0.5279, 0.8126, 0.5195, 0.8209, 0.5251, 0.8182, 0.5307, 0.62, 0.6367, 0.62, 0.6367, 0.62, 0.6367, 0.6116, 0.4163, 0.6144, 0.4219, 0.6088, 0.4135, 0.62, 0.6479, 0.62, 0.6479, 0.62, 0.6479, 0.5335, 0.4693, 0.5363, 0.4665, 0.5307, 0.4721, 0.7595, 0.5363, 0.7595, 0.5251, 0.7651, 0.5251, 0.7651, 0.5363, 0.74, 0.514, 0.7484, 0.5251, 0.74, 0.5251, 0.7735, 0.5251, 0.7735, 0.5363, 0.7651, 0.5363, 0.7651, 0.5251, 0.7595, 0.5614, 0.7595, 0.5474, 0.7651, 0.5474, 0.8879, 0.553, 0.8823, 0.5502, 0.8823, 0.5502, 0.8879, 0.553, 0.9689, 0.5195, 0.9633, 0.5195, 0.9633, 0.5195, 0.9689, 0.5195, 0.9019, 0.5167, 0.8963, 0.5167, 0.8963, 0.5167, 0.9019, 0.5167, 0.9856, 0.5447, 0.98, 0.5502, 0.98, 0.5502, 0.9856, 0.5447, 0.9158, 0.5502, 0.9186, 0.5447, 0.927, 0.5474, 0.9242, 0.5558, 0.9465, 0.5447, 0.9493, 0.5502, 0.9409, 0.5586, 0.9354, 0.5474, 0.7205, 0.514, 0.7288, 0.5251, 0.7205, 0.5251, 0.8154, 0.5391, 0.8182, 0.5447, 0.8182, 0.5447, 0.8154, 0.5391, 0.8405, 0.5558, 0.8182, 0.5447, 0.8265, 0.5223, 0.8516, 0.5251, 0.7735, 0.5363, 0.7735, 0.5474, 0.7651, 0.5474, 0.7651, 0.5363, 0.98, 0.5502, 0.9856, 0.5447, 0.994, 0.5474, 0.9884, 0.5586, 0.207, 0.2265, 0.207, 0.2265, 0.207, 0.2265, 0.207, 0.2265, 0.874, 0.003238, 0.9856, 0.003238, 0.9856, 0.5, 0.874, 0.5, 0.62, 0.6395, 0.62, 0.6395, 0.62, 0.6395, 0.62, 0.6395, 0.62, 0.6367, 0.62, 0.6367, 0.62, 0.6367, 0.62, 0.6367, 0.98, 0.5251, 0.9772, 0.5223, 0.9772, 0.5223, 0.98, 0.5251, 0.9549, 0.5223, 0.9493, 0.5251, 0.9409, 0.5195, 0.9493, 0.514, 0.9856, 0.5391, 0.9856, 0.5335, 0.994, 0.5279, 0.9968, 0.5391, 0.98, 0.5642, 0.9716, 0.567, 0.9689, 0.5586, 0.9772, 0.5558, 0.000447, 0.9996, 0.000447, 0.000447, 0.9996, 0.000447, 0.9996, 0.9996, 0.9689, 0.5586, 0.9633, 0.5586, 0.9633, 0.5586, 0.9689, 0.5586, 0.62, 0.6367, 0.62, 0.6367, 0.62, 0.6367, 0.62, 0.6367, 0.62, 0.6507, 0.62, 0.6507, 0.62, 0.6507, 0.62, 0.6507, 0.9689, 0.5586, 0.9465, 0.5447, 0.9549, 0.5223, 0.98, 0.5251, 0.05905, 0.7679, 0.2237, 0.7763, 0.2321, 0.9409, 0.08138, 0.9186, 0.7791, 0.5, 0.7149, 0.5, 0.7149, 0.003238, 0.7791, 0.003238, 0.9493, 0.5642, 0.9409, 0.5586, 0.9493, 0.5502, 0.9549, 0.5558, 0.7205, 0.5614, 0.7205, 0.5474, 0.7288, 0.5474, 0.08138, 0.08138, 0.2321, 0.05905, 0.2237, 0.2237, 0.05905, 0.2321, 0.8795, 0.5447, 0.8823, 0.5502, 0.8768, 0.5558, 0.8712, 0.5474, 0.98, 0.5251, 0.9772, 0.5223, 0.98, 0.514, 0.9884, 0.5195, 0.8544, 0.5447, 0.8572, 0.5391, 0.8684, 0.5391, 0.8656, 0.5474, 0.9186, 0.5307, 0.9158, 0.5251, 0.9242, 0.5195, 0.927, 0.5279, 0.62, 0.6507, 0.62, 0.6507, 0.62, 0.6507, 0.62, 0.6507, 0.7428, 0.2656, 0.7484, 0.2656, 0.7484, 0.26, 0.7428, 0.26, 0.8321, 0.567, 0.8209, 0.5642, 0.8265, 0.5558, 0.8321, 0.5558, 0.9549, 0.5558, 0.9633, 0.5586, 0.9605, 0.567, 0.9493, 0.5642, 0.8265, 0.5223, 0.8209, 0.5251, 0.8126, 0.5195, 0.8209, 0.514, 0.9437, 0.5391, 0.9465, 0.5447, 0.9354, 0.5474, 0.9354, 0.5391, 0.9354, 0.5279, 0.9409, 0.5195, 0.9493, 0.5251, 0.9465, 0.5335, 0.7651, 0.514, 0.7735, 0.5251, 0.7651, 0.5251, 0.754, 0.514, 0.7595, 0.5251, 0.754, 0.5251, 0.62, 0.6507, 0.62, 0.6507, 0.62, 0.6507, 0.62, 0.6507, 0.9633, 0.5586, 0.9689, 0.5586, 0.9716, 0.567, 0.9605, 0.567, 0.8879, 0.553, 0.8963, 0.5558, 0.8935, 0.567, 0.8851, 0.5614, 0.9493, 0.5, 0.9409, 0.2321, 0.9409, 0.2321, 0.9493, 0.5, 0.8963, 0.5558, 0.9019, 0.5558, 0.9047, 0.567, 0.8935, 0.567, 0.9884, 0.5195, 0.994, 0.5279, 0.9856, 0.5335, 0.98, 0.5251, 0.9549, 0.5223, 0.9493, 0.5251, 0.9409, 0.5195, 0.9493, 0.514, 0.9605, 0.5112, 0.9716, 0.5112, 0.9689, 0.5195, 0.9633, 0.5195, 0.9465, 0.5447, 0.9465, 0.5335, 0.9549, 0.5223, 0.5, 0.05068, 0.7679, 0.05905, 0.7763, 0.2237, 0.5, 0.2209, 0.8461, 0.5223, 0.8516, 0.5251, 0.8516, 0.5251, 0.8461, 0.5223, 0.86, 0.5195, 0.8656, 0.5279, 0.8544, 0.5307, 0.8516, 0.5251, 0.9856, 0.003238, 1.002, 0.003238, 1.002, 0.5, 0.9856, 0.5, 0.62, 0.6367, 0.62, 0.6367, 0.62, 0.6367, 0.62, 0.6367, 0.98, 0.5502, 0.9856, 0.5447, 0.994, 0.5474, 0.9884, 0.5586, 0.9465, 0.5447, 0.9465, 0.5335, 0.9549, 0.5223, 0.754, 0.5363, 0.754, 0.5474, 0.7484, 0.5474, 0.7484, 0.5363, 0.9884, 0.5586, 0.98, 0.5642, 0.9772, 0.5558, 0.98, 0.5502, 0.8879, 0.5195, 0.8823, 0.5251, 0.8768, 0.5195, 0.8851, 0.5112, 0.9856, 0.5391, 0.9856, 0.5335, 0.994, 0.5279, 0.9968, 0.5391, 0.7791, 0.5363, 0.7791, 0.5474, 0.7735, 0.5474, 0.7735, 0.5363, 0.9102, 0.5195, 0.9019, 0.5167, 0.9047, 0.5084, 0.9158, 0.5112, 0.2237, 0.7763, 0.05905, 0.7679, 0.05068, 0.5, 0.2209, 0.5, 0.000447, 0.000447, 0.000447, 0.000447, 0.000447, 0.000447, 0.006029, 0.9465, 0.3828, 0.9996, 0.0144, 0.9828, 0.754, 0.2767, 0.7512, 0.2767, 0.7512, 0.2795, 0.754, 0.2795, 0.673, 0.6061, 0.673, 0.6061, 0.673, 0.6061, 0.673, 0.6061, 0.62, 0.6479, 0.62, 0.6479, 0.62, 0.6479, 0.62, 0.6479, 0.9689, 0.5586, 0.98, 0.5251, 0.9856, 0.5391, 0.207, 0.2265, 0.207, 0.2265, 0.207, 0.2265, 0.207, 0.2265, 0.98, 0.5502, 0.9856, 0.5447, 0.9856, 0.5447, 0.98, 0.5502, 0.207, 0.2265, 0.207, 0.2265, 0.207, 0.2265, 0.207, 0.2265, 0.8516, 0.5502, 0.8461, 0.5558, 0.8461, 0.5558, 0.8516, 0.5502, 0.8126, 0.5558, 0.807, 0.5474, 0.8182, 0.5447, 0.8209, 0.5502, 0.7512, 0.2767, 0.7512, 0.2767, 0.7512, 0.2795, 0.7512, 0.2795, 0.7344, 0.5614, 0.7344, 0.5474, 0.74, 0.5474, 0.7484, 0.5614, 0.7484, 0.5474, 0.754, 0.5474, 0.62, 0.6479, 0.62, 0.6479, 0.62, 0.6479, 0.74, 0.2293, 0.74, 0.2293, 0.74, 0.2265, 0.74, 0.2265, 0.5977, 0.5167, 0.5977, 0.5167, 0.6088, 0.4107, 0.62, 0.6507, 0.62, 0.6507, 0.62, 0.6507, 0.62, 0.6507, 0.9465, 0.5335, 0.9437, 0.5391, 0.9354, 0.5391, 0.9354, 0.5279, 0.7344, 0.5363, 0.7344, 0.5474, 0.7288, 0.5474, 0.7288, 0.5363, 0.9465, 0.5447, 0.9493, 0.5502, 0.9493, 0.5502, 0.9465, 0.5447, 0.9493, 0.5251, 0.9465, 0.5335, 0.9465, 0.5335, 0.9493, 0.5251, 0.9242, 0.5558, 0.9158, 0.5614, 0.9102, 0.553, 0.9158, 0.5502, 0.207, 0.3102, 0.4805, 0.7233, 0.006029, 0.9465, 0.003238, 0.3549, 0.754, 0.2488, 0.754, 0.2572, 0.754, 0.2572, 0.754, 0.2488, 0.8182, 0.5447, 0.8182, 0.5307, 0.8265, 0.5223, 0.9158, 0.5502, 0.9186, 0.5447, 0.9186, 0.5447, 0.9158, 0.5502, 0.7288, 0.514, 0.7344, 0.5251, 0.7288, 0.5251, 0.7484, 0.5363, 0.7484, 0.5251, 0.754, 0.5251, 0.754, 0.5363, 0.74, 0.2293, 0.7428, 0.2293, 0.7428, 0.2265, 0.74, 0.2265, 0.5558, 0.5223, 0.5391, 0.4665, 0.5586, 0.5251, 0.62, 0.6367, 0.62, 0.6367, 0.62, 0.6367, 0.8209, 0.5502, 0.8265, 0.5558, 0.8265, 0.5558, 0.8209, 0.5502, 0.7344, 0.5251, 0.7344, 0.5363, 0.7288, 0.5363, 0.7288, 0.5251, 0.8405, 0.5195, 0.8321, 0.5195, 0.8321, 0.5084, 0.8405, 0.5084, 0.9409, 0.5586, 0.9354, 0.5474, 0.9465, 0.5447, 0.9493, 0.5502, 0.9856, 0.5447, 0.9856, 0.5391, 0.9968, 0.5391, 0.994, 0.5474, 0.9298, 0.5363, 0.927, 0.5474, 0.9186, 0.5447, 0.9186, 0.5363, 0.8879, 0.553, 0.8963, 0.5558, 0.8963, 0.5558, 0.8879, 0.553, 0.9465, 0.5447, 0.9493, 0.5502, 0.9493, 0.5502, 0.9465, 0.5447, 0.9493, 0.5251, 0.9549, 0.5223, 0.9549, 0.5223, 0.9493, 0.5251, 0.8154, 0.5391, 0.8182, 0.5307, 0.8182, 0.5307, 0.8154, 0.5391, 0.9772, 0.5558, 0.98, 0.5502, 0.9884, 0.5586, 0.98, 0.5642, 0.9437, 0.5391, 0.9465, 0.5447, 0.9354, 0.5474, 0.9354, 0.5391, 0.8321, 0.5195, 0.8265, 0.5223, 0.8209, 0.514, 0.8321, 0.5084, 0.8572, 0.5391, 0.8544, 0.5307, 0.8656, 0.5279, 0.8684, 0.5391, 0.9186, 0.5363, 0.9186, 0.5307, 0.9186, 0.5307, 0.9186, 0.5363, 0.7595, 0.5251, 0.7595, 0.5363, 0.754, 0.5363, 0.754, 0.5251, 0.3437, 0.006029, 0.7093, 0.006029, 0.7093, 0.3019, 0.3437, 0.3019, 0.8516, 0.5502, 0.8544, 0.5447, 0.8544, 0.5447, 0.8516, 0.5502, 0.98, 0.5502, 0.9772, 0.5558, 0.9772, 0.5558, 0.98, 0.5502, 0.9437, 0.5391, 0.9465, 0.5447, 0.9465, 0.5447, 0.9437, 0.5391, 0.8656, 0.6284, 0.8656, 0.8712, 0.6451, 0.8712, 0.6451, 0.6284, 0.7679, 0.05905, 0.9186, 0.08138, 0.9186, 0.08138, 0.7679, 0.05905, 0.8879, 0.5195, 0.8823, 0.5251, 0.8823, 0.5251, 0.8879, 0.5195, 0.9158, 0.5251, 0.9102, 0.5195, 0.9102, 0.5195, 0.9158, 0.5251, 0.9493, 0.5502, 0.9549, 0.5558, 0.9549, 0.5558, 0.9493, 0.5502, 0.62, 0.6479, 0.62, 0.6479, 0.62, 0.6479, 0.62, 0.6479, 0.8544, 0.5307, 0.8516, 0.5251, 0.8516, 0.5251, 0.8544, 0.5307, 0.8544, 0.5307, 0.8572, 0.5391, 0.8572, 0.5391, 0.8544, 0.5307, 0.8405, 0.5558, 0.8321, 0.5558, 0.8321, 0.5558, 0.8405, 0.5558, 0.9549, 0.5558, 0.9633, 0.5586, 0.9633, 0.5586, 0.9549, 0.5558, 0.207, 0.2293, 0.207, 0.2293, 0.207, 0.2293, 0.207, 0.2293, 0.7735, 0.5614, 0.7735, 0.5474, 0.7791, 0.5474, 0.9856, 0.5335, 0.98, 0.5251, 0.98, 0.5251, 0.9856, 0.5335, 0.8795, 0.5447, 0.8823, 0.5502, 0.8823, 0.5502, 0.8795, 0.5447, 0.8182, 0.5447, 0.8209, 0.5502, 0.8209, 0.5502, 0.8182, 0.5447, 0.9158, 0.5251, 0.9186, 0.5307, 0.9186, 0.5307, 0.9158, 0.5251, 0.9465, 0.5335, 0.9437, 0.5391, 0.9437, 0.5391, 0.9465, 0.5335, 0.7484, 0.514, 0.754, 0.5251, 0.7484, 0.5251, 0.7595, 0.514, 0.7651, 0.5251, 0.7595, 0.5251, 0.7344, 0.514, 0.74, 0.5251, 0.7344, 0.5251, 0.7735, 0.514, 0.7791, 0.5251, 0.7735, 0.5251, 0.7791, 0.5, 0.5, 0.5, 0.5, 0.2209, 0.7763, 0.2237, 0.9019, 0.5167, 0.9102, 0.5195, 0.9102, 0.5195, 0.9019, 0.5167, 0.8823, 0.5251, 0.8795, 0.5307, 0.8795, 0.5307, 0.8823, 0.5251, 0.9856, 0.5447, 0.9856, 0.5391, 0.9856, 0.5391, 0.9856, 0.5447, 0.9019, 0.5558, 0.9102, 0.553, 0.9158, 0.5614, 0.9047, 0.567, 0.9019, 0.5558, 0.9102, 0.553, 0.9102, 0.553, 0.9019, 0.5558, 0.8963, 0.5167, 0.8879, 0.5195, 0.8879, 0.5195, 0.8963, 0.5167, 0.8209, 0.5502, 0.8265, 0.5558, 0.8209, 0.5642, 0.8126, 0.5558, 0.9856, 0.5335, 0.9856, 0.5391, 0.9856, 0.5391, 0.9856, 0.5335, 0.7205, 0.5363, 0.7205, 0.5251, 0.7288, 0.5251, 0.7288, 0.5363, 0.98, 0.5251, 0.9772, 0.5223, 0.9772, 0.5223, 0.98, 0.5251, 0.5, 0.5, 0.7791, 0.5, 0.7763, 0.7763, 0.5, 0.7791, 0.9633, 0.5195, 0.9549, 0.5223, 0.9549, 0.5223, 0.9633, 0.5195, 0.8405, 0.5558, 0.8265, 0.5558, 0.8182, 0.5447, 0.62, 0.6507, 0.62, 0.6507, 0.62, 0.6507, 0.62, 0.6507, 0.9019, 0.5558, 0.8879, 0.553, 0.8795, 0.5447, 0.9689, 0.5586, 0.9549, 0.5558, 0.9465, 0.5447, 0.9772, 0.5558, 0.98, 0.5502, 0.98, 0.5502, 0.9772, 0.5558, 0.98, 0.5502, 0.9689, 0.5586, 0.9856, 0.5391, 0.8879, 0.5195, 0.9019, 0.5167, 0.9158, 0.5251, 0.8321, 0.5195, 0.8265, 0.5223, 0.8265, 0.5223, 0.8321, 0.5195, 0.9158, 0.5502, 0.9019, 0.5558, 0.9186, 0.5363, 0.9465, 0.5335, 0.9437, 0.5391, 0.9437, 0.5391, 0.9465, 0.5335, 0.9689, 0.5586, 0.98, 0.5251, 0.9856, 0.5391, 0.9689, 0.5586, 0.9549, 0.5558, 0.9465, 0.5447, 0.9549, 0.5223, 0.9689, 0.5195, 0.98, 0.5251, 0.9689, 0.5195, 0.9633, 0.5195, 0.9633, 0.5195, 0.9689, 0.5195, 0.7651, 0.5614, 0.7651, 0.5474, 0.7735, 0.5474, 0.754, 0.5614, 0.754, 0.5474, 0.7595, 0.5474, 0.7288, 0.5614, 0.7288, 0.5474, 0.7344, 0.5474, 0.74, 0.5614, 0.74, 0.5474, 0.7484, 0.5474, 0.8516, 0.5642, 0.8405, 0.567, 0.8405, 0.5558, 0.8461, 0.5558, 0.9019, 0.5167, 0.8963, 0.5167, 0.8935, 0.5084, 0.9047, 0.5084, 0.9549, 0.5558, 0.9633, 0.5586, 0.9605, 0.567, 0.9493, 0.5642, 0.9158, 0.5112, 0.9242, 0.5195, 0.9158, 0.5251, 0.9102, 0.5195, 0.5307, 0.4721, 0.5363, 0.4665, 0.5335, 0.4749, 0.62, 0.6367, 0.62, 0.6367, 0.62, 0.6367, 0.62, 0.6367, 0.62, 0.6367, 0.62, 0.6367, 0.62, 0.6367, 0.000447, 0.9996, 0.000447, 0.000447, 0.9996, 0.000447, 0.9996, 0.9996, 0.5335, 0.4749, 0.5363, 0.4665, 0.5391, 0.4665, 0.000447, 0.2879, 0.000447, 0.000447, 0.327, 0.000447, 0.327, 0.2879, 0.62, 0.6367, 0.62, 0.6367, 0.62, 0.6367, 0.8405, 0.5195, 0.8321, 0.5195, 0.8321, 0.5195, 0.8405, 0.5195, 0.9772, 0.5223, 0.9689, 0.5195, 0.9716, 0.5112, 0.98, 0.514, 0.8516, 0.5502, 0.8544, 0.5447, 0.8656, 0.5474, 0.86, 0.5558, 0.7595, 0.5363, 0.7595, 0.5474, 0.754, 0.5474, 0.754, 0.5363, 0.8795, 0.5307, 0.8795, 0.5363, 0.8684, 0.5363, 0.8712, 0.5279, 0.8321, 0.5558, 0.8405, 0.5558, 0.8405, 0.567, 0.8321, 0.567, 0.8154, 0.5391, 0.8182, 0.5447, 0.807, 0.5474, 0.8042, 0.5391, 0.8182, 0.5307, 0.8154, 0.5391, 0.8042, 0.5391, 0.807, 0.5279, 0.9605, 0.5112, 0.9716, 0.5112, 0.9689, 0.5195, 0.9633, 0.5195, 0.8712, 0.5279, 0.8768, 0.5195, 0.8823, 0.5251, 0.8795, 0.5307, 0.9772, 0.5223, 0.9689, 0.5195, 0.9716, 0.5112, 0.98, 0.514, 0.9633, 0.5195, 0.9549, 0.5223, 0.9493, 0.514, 0.9605, 0.5112, 0.8795, 0.5363, 0.8795, 0.5447, 0.8712, 0.5474, 0.8684, 0.5363, 0.9465, 0.5447, 0.9549, 0.5223, 0.98, 0.5251, 0.9689, 0.5586, 0.8405, 0.5084, 0.8516, 0.514, 0.8461, 0.5223, 0.8405, 0.5195, 0.9354, 0.5391, 0.9354, 0.5279, 0.9465, 0.5335, 0.9437, 0.5391, 0.9856, 0.5335, 0.98, 0.5251, 0.9884, 0.5195, 0.994, 0.5279, 0.7484, 0.5363, 0.7484, 0.5474, 0.74, 0.5474, 0.74, 0.5363, 0.8823, 0.5502, 0.8879, 0.553, 0.8851, 0.5614, 0.8768, 0.5558, 0.9633, 0.5586, 0.9689, 0.5586, 0.9716, 0.567, 0.9605, 0.567, 0.7288, 0.5363, 0.7288, 0.5474, 0.7205, 0.5474, 0.7205, 0.5363, 0.7595, 0.5474, 0.7595, 0.5363, 0.7651, 0.5363, 0.7651, 0.5474, 0.8516, 0.5251, 0.8461, 0.5223, 0.8516, 0.514, 0.86, 0.5195, 0.9689, 0.5586, 0.9772, 0.5558, 0.98, 0.5642, 0.9716, 0.567, 0.207, 0.2265, 0.207, 0.2293, 0.207, 0.2293, 0.207, 0.2265, 0.6144, 0.4219, 0.6116, 0.4246, 0.6088, 0.4135, 0.62, 0.6479, 0.62, 0.6479, 0.62, 0.6479, 0.6116, 0.4246, 0.6088, 0.4107, 0.6088, 0.4135, 0.62, 0.6479, 0.62, 0.6479, 0.62, 0.6479, 0.8795, 0.5363, 0.8795, 0.5307, 0.8795, 0.5307, 0.8795, 0.5363, 0.9493, 0.5251, 0.9549, 0.5223, 0.9549, 0.5223, 0.9493, 0.5251, 0.9689, 0.5586, 0.9772, 0.5558, 0.9772, 0.5558, 0.9689, 0.5586, 0.9186, 0.5447, 0.9186, 0.5363, 0.9186, 0.5363, 0.9186, 0.5447, 0.9772, 0.5223, 0.9689, 0.5195, 0.9689, 0.5195, 0.9772, 0.5223, 0.05905, 0.2321, 0.2237, 0.2237, 0.2209, 0.5, 0.05068, 0.5, 0.8209, 0.5251, 0.8265, 0.5223, 0.8265, 0.5223, 0.8209, 0.5251, 0.8405, 0.5195, 0.8461, 0.5223, 0.8516, 0.5251, 0.9465, 0.5447, 0.9437, 0.5391, 0.9465, 0.5335, 0.8265, 0.5223, 0.8405, 0.5195, 0.8516, 0.5251, 0.8795, 0.5447, 0.8795, 0.5307, 0.8879, 0.5195, 0.8265, 0.5558, 0.8209, 0.5502, 0.8182, 0.5447, 0.8516, 0.5502, 0.8405, 0.5558, 0.8572, 0.5391, 0.9465, 0.5447, 0.9437, 0.5391, 0.9465, 0.5335, 0.9549, 0.5223, 0.9689, 0.5195, 0.98, 0.5251, 0.9689, 0.5195, 0.9772, 0.5223, 0.9772, 0.5223, 0.9689, 0.5195, 0.98, 0.5502, 0.9689, 0.5586, 0.9856, 0.5391, 0.8879, 0.553, 0.8823, 0.5502, 0.8795, 0.5447, 0.9996, 0.000447, 0.9996, 0.9996, 0.000447, 0.9996, 0.000447, 0.000447, 0.8405, 0.5558, 0.8461, 0.5558, 0.8461, 0.5558, 0.8405, 0.5558, 0.8209, 0.5251, 0.8182, 0.5307, 0.8182, 0.5307, 0.8209, 0.5251, 0.7679, 0.9409, 0.5, 0.9493, 0.5, 0.7791, 0.7763, 0.7763, 0.62, 0.6367, 0.62, 0.6367, 0.62, 0.6367, 0.62, 0.6367, 0.9549, 0.5558, 0.9633, 0.5586, 0.9633, 0.5586, 0.9549, 0.5558, 0.9465, 0.5447, 0.9437, 0.5391, 0.9437, 0.5391, 0.9465, 0.5447, 0.207, 0.2293, 0.207, 0.2265, 0.207, 0.2265, 0.207, 0.2293, 0.9549, 0.5223, 0.9633, 0.5195, 0.9633, 0.5195, 0.9549, 0.5223, 0.9856, 0.5447, 0.9856, 0.5391, 0.9856, 0.5391, 0.9856, 0.5447, 0.9493, 0.5251, 0.9465, 0.5335, 0.9465, 0.5335, 0.9493, 0.5251, 0.9409, 0.7679, 0.9186, 0.9186, 0.9186, 0.9186, 0.9409, 0.7679, 0.8795, 0.5363, 0.8795, 0.5447, 0.8795, 0.5447, 0.8795, 0.5363, 0.8544, 0.5447, 0.8572, 0.5391, 0.8572, 0.5391, 0.8544, 0.5447, 0.9158, 0.5502, 0.9102, 0.553, 0.9102, 0.553, 0.9158, 0.5502, 0.9689, 0.5195, 0.9772, 0.5223, 0.98, 0.5251, 0.9158, 0.5502, 0.9102, 0.553, 0.9019, 0.5558, 0.8516, 0.5502, 0.8461, 0.5558, 0.8405, 0.5558, 0.98, 0.5502, 0.9772, 0.5558, 0.9689, 0.5586, 0.9549, 0.5558, 0.9493, 0.5502, 0.9465, 0.5447, 0.9689, 0.5195, 0.9772, 0.5223, 0.98, 0.5251, 0.9019, 0.5167, 0.9102, 0.5195, 0.9158, 0.5251, 0.9465, 0.5335, 0.9493, 0.5251, 0.9549, 0.5223, 0.9186, 0.5447, 0.9158, 0.5502, 0.9186, 0.5363, 0.8405, 0.5558, 0.8321, 0.5558, 0.8265, 0.5558, 0.98, 0.5251, 0.9856, 0.5335, 0.9856, 0.5391, 0.98, 0.5251, 0.9856, 0.5335, 0.9856, 0.5391, 0.9689, 0.5586, 0.9633, 0.5586, 0.9549, 0.5558, 0.8795, 0.5307, 0.8823, 0.5251, 0.8879, 0.5195, 0.9019, 0.5558, 0.8963, 0.5558, 0.8879, 0.553, 0.8516, 0.5251, 0.8544, 0.5307, 0.8572, 0.5391, 0.9549, 0.5223, 0.9633, 0.5195, 0.9689, 0.5195, 0.8265, 0.5223, 0.8321, 0.5195, 0.8405, 0.5195, 0.9689, 0.5586, 0.9633, 0.5586, 0.9549, 0.5558, 0.8182, 0.5307, 0.8209, 0.5251, 0.8265, 0.5223, 0.8544, 0.5447, 0.8516, 0.5502, 0.8572, 0.5391, 0.8182, 0.5447, 0.8154, 0.5391, 0.8182, 0.5307, 0.9158, 0.5251, 0.9186, 0.5307, 0.9186, 0.5363, 0.8879, 0.5195, 0.8963, 0.5167, 0.9019, 0.5167, 0.9856, 0.5447, 0.98, 0.5502, 0.9856, 0.5391, 0.9465, 0.5335, 0.9493, 0.5251, 0.9549, 0.5223, 0.98, 0.5502, 0.9772, 0.5558, 0.9689, 0.5586, 0.9856, 0.5447, 0.98, 0.5502, 0.9856, 0.5391, 0.9549, 0.5558, 0.9493, 0.5502, 0.9465, 0.5447, 0.9549, 0.5223, 0.9633, 0.5195, 0.9689, 0.5195, 0.8795, 0.5447, 0.8795, 0.5363, 0.8795, 0.5307, 0.8656, 0.6284, 0.8656, 0.8712, 0.6451, 0.8712, 0.6451, 0.6284, 0.7512, 0.2767, 0.7512, 0.2767, 0.7512, 0.2795, 0.7512, 0.2795, 0.62, 0.6395, 0.62, 0.6395, 0.62, 0.6395, 0.62, 0.6395])
me_bnj.materials.append(mat_bnjmarquee)
me_bnj.materials.append(mat_bnjsnap)
me_bnj.materials.append(mat_bnjglass)
me_bnj.materials.append(mat_bnjall)
me_bnj.materials.append(mat_bnjlogo)
me_bnj.use_remesh_fix_poles = True
me_bnj.use_remesh_preserve_attributes = False
me_bnj.update()

# ---- objects
ob_bnj = bpy.data.objects.new('bnj', me_bnj)

# ---- transforms, parenting, visibility, modifiers, constraints
ob_bnj.location = (0.04326, -0.2677, 1.032)
ob_bnj.rotation_euler = (1.571, 0.0, 0.0)
_m = ob_bnj.modifiers.new('Auto Smooth', 'NODES')
_m.node_group = ng_auto_smooth
_gi = [s.identifier for s in ng_auto_smooth.interface.items_tree if s.item_type == 'SOCKET' and s.in_out == 'INPUT']
_m[_gi[1]] = 1.047  # Angle
_m = ob_bnj.modifiers.new('WeightedNormal', 'WEIGHTED_NORMAL')
_m.keep_sharp = True

# ---- collection membership
scene.collection.objects.link(ob_bnj)

# ---- scene / render settings (as saved in the file)
scene.frame_start = 1; scene.frame_end = 250; scene.frame_set(1)
scene.render.engine = 'BLENDER_EEVEE_NEXT'
scene.cycles.use_denoising = False
scene.cycles.samples = 128
scene.cycles.sampling_pattern = 'TABULATED_SOBOL'
scene.cycles.use_adaptive_sampling = False
scene.cycles.use_light_tree = False
scene.view_settings.view_transform = 'Filmic'
bpy.context.view_layer.update()

# ---- added for rendering (the .blend has no active camera and no usable light): camera, sun
cam_auto = bpy.data.cameras.new('AutoCamera')
cam_auto.lens = 50.0
cam_auto.sensor_width = 36.0
cam_auto.clip_end = 1000.0
ob_auto_camera = bpy.data.objects.new('AutoCamera', cam_auto)
scene.collection.objects.link(ob_auto_camera)
ob_auto_camera.location = (1.9493, -2.44534, 2.48183)
ob_auto_camera.rotation_euler = (1.09748, -7.21219e-08, 0.694738)
scene.camera = ob_auto_camera
light_auto_sun = bpy.data.lights.new('AutoSun', 'SUN')
light_auto_sun.energy = 3.0
light_auto_sun.angle = 0.0523599
ob_auto_sun = bpy.data.objects.new('AutoSun', light_auto_sun)
scene.collection.objects.link(ob_auto_sun)
ob_auto_sun.rotation_euler = (0.872665, 0.174533, 0.523599)
bpy.context.view_layer.update()
